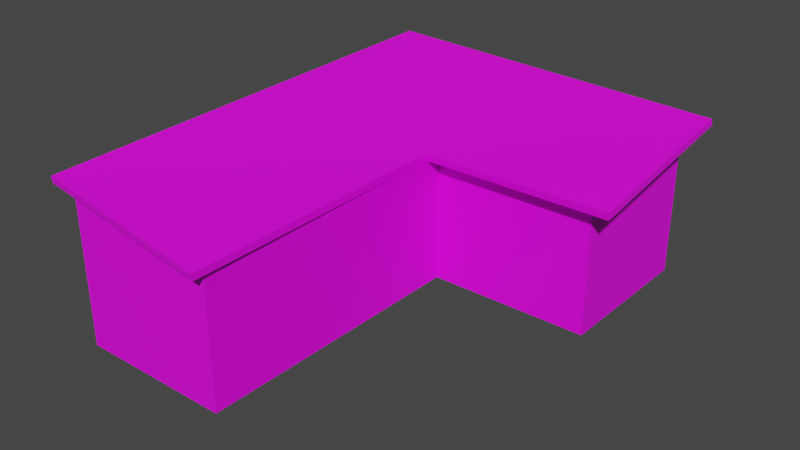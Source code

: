 # Source: hulong.blend  (saved by Blender 3.4.6; exported with 4.5.12 LTS)
import bpy
from mathutils import Matrix  # noqa: F401  (used for matrix-valued properties, if any)

bpy.ops.wm.read_factory_settings(use_empty=True)
scene = bpy.context.scene
scene.name = 'Scene'

# ---- collections
col_collection = bpy.data.collections.new('Collection'); scene.collection.children.link(col_collection)

# ---- images (referenced by path relative to the original .blend; pixels are not part of the script)
import os
ASSET_DIR = os.environ.get("B2B_ASSET_DIR", "")  # directory of the original .blend (textures are referenced by path, not embedded)
HERE = os.path.dirname(os.path.abspath(__file__))  # packed textures are extracted next to this script under _unpacked/

def load_image(name, relpath, width, height, colorspace="sRGB"):
    """Load a texture the original file referenced (path relative to the .blend, or extracted next to this script)."""
    p = next((c for c in (os.path.join(HERE, relpath), os.path.join(ASSET_DIR, relpath)) if relpath and os.path.exists(c)), "")
    if p:
        img = bpy.data.images.load(p, check_existing=True)
        img.name = name
    else:  # same state as the original file: an image datablock whose file is absent (Cycles renders it pink)
        img = bpy.data.images.new(name, width, height)
        img.source = "FILE"
        img.filepath = "//" + (relpath or name)
    img.colorspace_settings.name = colorspace
    return img
img_brown_hut_tiled_psd = load_image('brown hut tiled.psd', 'brown hut tiled.psd', 1024, 1024, 'sRGB')
img_hut_roof_1_psd = load_image('Hut Roof_1.psd', 'Hut Roof_1.psd', 1024, 1024, 'sRGB')

# ---- materials (node trees are filled in below, after node groups)
mat_material = bpy.data.materials.new('Material')
mat_material.alpha_threshold = 0.0
mat_material.use_transparent_shadow = False
mat_material.roughness = 0.5
mat_material.line_color = (0.0, 0.0, 0.0, 1.0)
mat_material_001 = bpy.data.materials.new('Material.001')
mat_material_001.use_transparent_shadow = False
mat_roof_dark = bpy.data.materials.new('roof dark')
mat_roof_dark.use_transparent_shadow = False

# ---- material node trees
mat_material.use_nodes = True; mat_material.node_tree.nodes.clear()
_N = mat_material.node_tree.nodes; _L = mat_material.node_tree.links
n0 = _N.new('ShaderNodeOutputMaterial'); n0.name = 'Material Output'; n0.location = (300, 300)
n1 = _N.new('ShaderNodeBsdfPrincipled'); n1.name = 'Principled BSDF'; n1.location = (10, 300)
n1.distribution = 'GGX'
n1.subsurface_method = 'RANDOM_WALK_SKIN'
n1.inputs[3].default_value = 1.45
n1.inputs[27].default_value = (0.0, 0.0, 0.0, 1.0)
n1.inputs[28].default_value = 1.0
n2 = _N.new('ShaderNodeTexImage'); n2.name = 'Image Texture'; n2.location = (-321, 289)
n2.image = img_brown_hut_tiled_psd
_L.new(n1.outputs[0], n0.inputs[0])
_L.new(n2.outputs[0], n1.inputs[0])
n0.is_active_output = True
mat_material_001.use_nodes = True; mat_material_001.node_tree.nodes.clear()
_N = mat_material_001.node_tree.nodes; _L = mat_material_001.node_tree.links
n0 = _N.new('ShaderNodeBsdfPrincipled'); n0.name = 'Principled BSDF'; n0.location = (10, 300)
n0.distribution = 'GGX'
n0.subsurface_method = 'RANDOM_WALK_SKIN'
n0.inputs[3].default_value = 1.45
n0.inputs[27].default_value = (0.0, 0.0, 0.0, 1.0)
n0.inputs[28].default_value = 1.0
n1 = _N.new('ShaderNodeOutputMaterial'); n1.name = 'Material Output'; n1.location = (300, 300)
n2 = _N.new('ShaderNodeTexImage'); n2.name = 'Image Texture'; n2.location = (-359, 253)
n2.image = img_hut_roof_1_psd
_L.new(n0.outputs[0], n1.inputs[0])
_L.new(n2.outputs[0], n0.inputs[0])
n1.is_active_output = True
mat_roof_dark.use_nodes = True; mat_roof_dark.node_tree.nodes.clear()
_N = mat_roof_dark.node_tree.nodes; _L = mat_roof_dark.node_tree.links
n0 = _N.new('ShaderNodeBsdfPrincipled'); n0.name = 'Principled BSDF'; n0.location = (10, 300)
n0.distribution = 'GGX'
n0.subsurface_method = 'RANDOM_WALK_SKIN'
n0.inputs[3].default_value = 1.45
n0.inputs[27].default_value = (0.0, 0.0, 0.0, 1.0)
n0.inputs[28].default_value = 1.0
n1 = _N.new('ShaderNodeOutputMaterial'); n1.name = 'Material Output'; n1.location = (300, 300)
n2 = _N.new('ShaderNodeTexImage'); n2.name = 'Image Texture'; n2.location = (-308, 270)
n2.image = img_brown_hut_tiled_psd
_L.new(n0.outputs[0], n1.inputs[0])
_L.new(n2.outputs[0], n0.inputs[0])
n1.is_active_output = True

# ---- world
world_world = bpy.data.worlds.new('World'); scene.world = world_world
world_world.use_nodes = True; world_world.node_tree.nodes.clear()
_N = world_world.node_tree.nodes; _L = world_world.node_tree.links
n0 = _N.new('ShaderNodeOutputWorld'); n0.name = 'World Output'; n0.location = (300, 300)
n1 = _N.new('ShaderNodeBackground'); n1.name = 'Background'; n1.location = (10, 300)
n1.inputs[0].default_value = (0.05088, 0.05088, 0.05088, 1.0)
_L.new(n1.outputs[0], n0.inputs[0])
n0.is_active_output = True
world_world.color = (0.05088, 0.05088, 0.05088)
world_world.use_sun_shadow = False
world_world.sun_shadow_jitter_overblur = 0.0

# ---- meshes
me_cube_001 = bpy.data.meshes.new('Cube.001')
me_cube_001.from_pydata([(-0.25, -4.732, 8.0), (-0.25, -4.732, 0.0), (-0.25, -22.23, 8.0), (-0.25, -22.23, 0.0), (-9.75, -4.732, 8.0), (-9.75, -4.732, 0.0), (-9.75, -22.23, 8.0), (-9.75, -22.23, 0.0), (9.75, 4.75, 8.0), (9.75, 4.75, 0.0), (9.75, -4.75, 8.0), (9.75, -4.75, 0.0), (-9.75, 4.75, 8.0), (-9.75, 4.75, 0.0), (-9.75, -4.75, 8.0), (-9.75, -4.75, 0.0), (9.75, 4.75, 9.83), (9.75, -4.75, 8.431), (-9.75, 4.75, 10.56), (-9.764, -4.75, 10.18), (-9.75, -4.732, 10.31), (-9.75, -22.23, 9.768), (-0.25, -22.23, 8.333), (-9.75, -22.23, 9.834)], [], [(3, 2, 6, 7), (7, 6, 4, 5), (5, 1, 3, 7), (1, 0, 2, 3), (5, 4, 0, 1), (11, 10, 14, 15), (15, 14, 12, 13), (13, 9, 11, 15), (9, 8, 10, 11), (13, 12, 8, 9), (8, 12, 18, 16), (12, 14, 19, 18), (10, 8, 16, 17), (4, 6, 21, 20), (6, 2, 22, 23)])
_uv = me_cube_001.uv_layers.new(name='UVMap')
_uv.uv.foreach_set('vector', [0.0, 0.7506, 0.0, 0.5219, 0.2287, 0.5219, 0.2287, 0.7506, 0.5305, 0.2947, 0.5305, 0.066, 0.7593, 0.066, 0.7593, 0.2947, 0.6547, 0.5234, 0.8834, 0.5234, 0.8834, 0.7521, 0.6547, 0.7521, 0.8834, 0.2947, 0.8834, 0.5234, 0.6547, 0.5234, 0.6547, 0.2947, 0.4574, 0.4695, 0.4574, 0.6982, 0.2287, 0.6982, 0.2287, 0.4695, 0.5305, 0.4695, 0.3018, 0.4695, 0.3018, 0.0, 0.5305, 0.0, 0.2287, 1.0, 0.2287, 0.7713, 0.3529, 0.7713, 0.3529, 1.0, 0.6547, 0.2947, 0.6547, 0.7642, 0.5305, 0.7642, 0.5305, 0.2947, 0.8834, 0.0, 0.8834, 0.2287, 0.7593, 0.2287, 0.7593, 0.0, 0.3018, 0.4695, 0.07313, 0.4695, 0.07313, 0.0, 0.3018, 0.0, 0.07313, 0.0, 0.07313, 0.4695, 0.0, 0.4695, 0.0208, 0.0, 0.3529, 0.7713, 0.2287, 0.7713, 0.2287, 0.709, 0.3529, 0.6982, 0.7593, 0.2287, 0.8834, 0.2287, 0.8834, 0.281, 0.7593, 0.241, 0.7593, 0.066, 0.5305, 0.066, 0.5305, 0.01547, 0.7593, 0.0, 0.2287, 0.5219, 0.0, 0.5219, 0.0, 0.5124, 0.2287, 0.4695])
me_cube_001.materials.append(mat_material)
me_cube_001.use_mirror_vertex_groups = False
me_cube_001.update()
me_cube_002 = bpy.data.meshes.new('Cube.002')
me_cube_002.from_pydata([(-0.2652, -5.87, 7.946), (-0.2652, -5.934, 8.36), (-10.43, 5.074, 10.38), (-10.43, 5.01, 10.8), (11.34, -5.87, 7.946), (11.34, -5.934, 8.36), (11.34, 5.069, 9.647), (11.34, 5.005, 10.06), (-10.4, -22.94, 9.647), (0.04815, -23.09, 7.946), (0.04815, -23.15, 8.36), (-10.4, -23.01, 10.06)], [], [(1, 3, 11, 10), (2, 3, 7, 6), (6, 7, 5, 4), (4, 5, 1, 0), (2, 6, 4, 0), (7, 3, 1, 5), (9, 10, 11, 8), (2, 0, 9, 8), (3, 2, 8, 11), (0, 1, 10, 9)])
me_cube_002.polygons.foreach_set('material_index', [0, 1, 1, 1, 0, 0, 1, 0, 1, 1])
_uv = me_cube_002.uv_layers.new(name='UVMap')
_uv.uv.foreach_set('vector', [0.8022, 0.2968, 0.9967, 0.761, 0.1757, 0.761, 0.2694, 0.327, 0.375, 0.25, 0.625, 0.25, 0.625, 0.5, 0.375, 0.5, 0.375, 0.5, 0.625, 0.5, 0.625, 0.75, 0.375, 0.75, 0.375, 0.75, 0.625, 0.75, 0.625, 1.0, 0.375, 1.0, 0.125, 0.5, 0.375, 0.5, 0.375, 0.75, 0.125, 0.75, 0.0445, 0.3361, 0.3743, 0.3497, 0.2012, 0.7021, 0.02657, 0.7175, 0.375, 0.0, 0.625, 0.0, 0.625, 0.25, 0.375, 0.25, 0.125, 0.5, 0.125, 0.75, 0.125, 0.75, 0.125, 0.5, 0.625, 0.25, 0.375, 0.25, 0.375, 0.25, 0.625, 0.25, 0.375, 1.0, 0.625, 1.0, 0.625, 1.0, 0.375, 1.0])
me_cube_002.materials.append(mat_material_001)
me_cube_002.materials.append(mat_roof_dark)
me_cube_002.update()

# ---- objects
ob_cube_001 = bpy.data.objects.new('Cube.001', me_cube_001)
ob_cube = bpy.data.objects.new('Cube', me_cube_002)

# ---- transforms, parenting, visibility, modifiers, constraints
ob_cube_001.location = (0.0, 0.0, 0.0)
ob_cube_001.lock_rotations_4d = False
ob_cube_001.empty_display_type = 'ARROWS'
ob_cube_001.lineart.crease_threshold = 0.0
ob_cube.location = (0.0, 0.0, 0.0)

# ---- collection membership
col_collection.objects.link(ob_cube_001)
col_collection.objects.link(ob_cube)

# ---- scene / render settings (as saved in the file)
scene.frame_start = 1; scene.frame_end = 250; scene.frame_set(1)
scene.render.engine = 'BLENDER_EEVEE_NEXT'
scene.cycles.sampling_pattern = 'TABULATED_SOBOL'
scene.cycles.use_light_tree = False
scene.view_settings.view_transform = 'Filmic'
bpy.context.view_layer.update()

# ---- added for rendering (the .blend has no active camera and no usable light): camera, sun
cam_auto = bpy.data.cameras.new('AutoCamera')
cam_auto.lens = 50.0
cam_auto.sensor_width = 36.0
cam_auto.clip_end = 1000.0
ob_auto_camera = bpy.data.objects.new('AutoCamera', cam_auto)
scene.collection.objects.link(ob_auto_camera)
ob_auto_camera.location = (34.9125, -50.3879, 32.9646)
ob_auto_camera.rotation_euler = (1.09748, -7.21219e-08, 0.694738)
scene.camera = ob_auto_camera
light_auto_sun = bpy.data.lights.new('AutoSun', 'SUN')
light_auto_sun.energy = 3.0
light_auto_sun.angle = 0.0523599
ob_auto_sun = bpy.data.objects.new('AutoSun', light_auto_sun)
scene.collection.objects.link(ob_auto_sun)
ob_auto_sun.rotation_euler = (0.872665, 0.174533, 0.523599)
bpy.context.view_layer.update()
